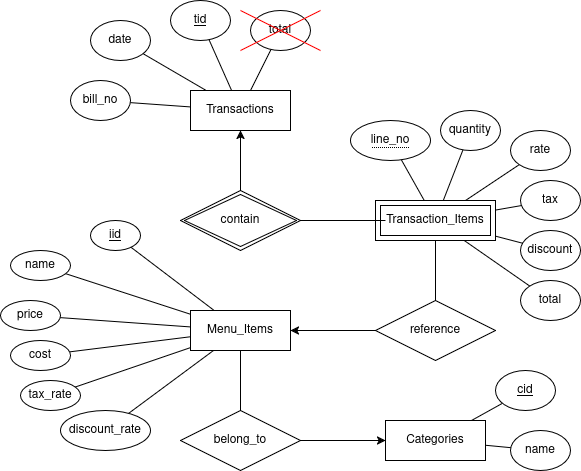

The diagram above was exported from draw.io. Its source (the exported page's mxGraphModel, read from the mxfile embedded in the PNG):
<mxGraphModel dx="1106" dy="614" grid="1" gridSize="10" guides="1" tooltips="1" connect="1" arrows="1" fold="1" page="1" pageScale="1" pageWidth="850" pageHeight="1100" math="0" shadow="0">
  <root>
    <mxCell id="0" />
    <mxCell id="1" parent="0" />
    <mxCell id="wS5wZr4Ymg3TvJUA6Yfh-20" style="edgeStyle=none;shape=connector;rounded=0;orthogonalLoop=1;jettySize=auto;html=1;strokeColor=default;align=center;verticalAlign=middle;fontFamily=Helvetica;fontSize=11;fontColor=default;labelBackgroundColor=default;endArrow=none;" parent="1" source="JMFi7ybcz9vLBab8670I-1" target="wS5wZr4Ymg3TvJUA6Yfh-2" edge="1">
      <mxGeometry relative="1" as="geometry" />
    </mxCell>
    <mxCell id="wS5wZr4Ymg3TvJUA6Yfh-21" style="edgeStyle=none;shape=connector;rounded=0;orthogonalLoop=1;jettySize=auto;html=1;strokeColor=default;align=center;verticalAlign=middle;fontFamily=Helvetica;fontSize=11;fontColor=default;labelBackgroundColor=default;endArrow=none;" parent="1" source="JMFi7ybcz9vLBab8670I-1" target="wS5wZr4Ymg3TvJUA6Yfh-4" edge="1">
      <mxGeometry relative="1" as="geometry" />
    </mxCell>
    <mxCell id="wS5wZr4Ymg3TvJUA6Yfh-22" style="edgeStyle=none;shape=connector;rounded=0;orthogonalLoop=1;jettySize=auto;html=1;strokeColor=default;align=center;verticalAlign=middle;fontFamily=Helvetica;fontSize=11;fontColor=default;labelBackgroundColor=default;endArrow=none;" parent="1" source="JMFi7ybcz9vLBab8670I-1" target="wS5wZr4Ymg3TvJUA6Yfh-5" edge="1">
      <mxGeometry relative="1" as="geometry" />
    </mxCell>
    <mxCell id="JMFi7ybcz9vLBab8670I-1" value="&lt;div&gt;Transactions&lt;/div&gt;" style="whiteSpace=wrap;html=1;align=center;" parent="1" vertex="1">
      <mxGeometry x="290" y="390" width="100" height="40" as="geometry" />
    </mxCell>
    <mxCell id="JMFi7ybcz9vLBab8670I-14" style="edgeStyle=orthogonalEdgeStyle;rounded=0;orthogonalLoop=1;jettySize=auto;html=1;entryX=0.5;entryY=1;entryDx=0;entryDy=0;" parent="1" source="JMFi7ybcz9vLBab8670I-2" target="JMFi7ybcz9vLBab8670I-1" edge="1">
      <mxGeometry relative="1" as="geometry" />
    </mxCell>
    <mxCell id="JMFi7ybcz9vLBab8670I-2" value="contain" style="shape=rhombus;double=1;perimeter=rhombusPerimeter;whiteSpace=wrap;html=1;align=center;" parent="1" vertex="1">
      <mxGeometry x="280" y="490" width="120" height="60" as="geometry" />
    </mxCell>
    <mxCell id="JMFi7ybcz9vLBab8670I-16" style="edgeStyle=orthogonalEdgeStyle;rounded=0;orthogonalLoop=1;jettySize=auto;html=1;entryX=0.5;entryY=0;entryDx=0;entryDy=0;endArrow=none;startFill=0;" parent="1" source="JMFi7ybcz9vLBab8670I-5" target="JMFi7ybcz9vLBab8670I-8" edge="1">
      <mxGeometry relative="1" as="geometry" />
    </mxCell>
    <mxCell id="wS5wZr4Ymg3TvJUA6Yfh-23" style="edgeStyle=none;shape=connector;rounded=0;orthogonalLoop=1;jettySize=auto;html=1;strokeColor=default;align=center;verticalAlign=middle;fontFamily=Helvetica;fontSize=11;fontColor=default;labelBackgroundColor=default;endArrow=none;" parent="1" source="JMFi7ybcz9vLBab8670I-5" target="wS5wZr4Ymg3TvJUA6Yfh-7" edge="1">
      <mxGeometry relative="1" as="geometry" />
    </mxCell>
    <mxCell id="wS5wZr4Ymg3TvJUA6Yfh-24" style="edgeStyle=none;shape=connector;rounded=0;orthogonalLoop=1;jettySize=auto;html=1;strokeColor=default;align=center;verticalAlign=middle;fontFamily=Helvetica;fontSize=11;fontColor=default;labelBackgroundColor=default;endArrow=none;" parent="1" source="JMFi7ybcz9vLBab8670I-5" target="wS5wZr4Ymg3TvJUA6Yfh-8" edge="1">
      <mxGeometry relative="1" as="geometry" />
    </mxCell>
    <mxCell id="wS5wZr4Ymg3TvJUA6Yfh-25" style="edgeStyle=none;shape=connector;rounded=0;orthogonalLoop=1;jettySize=auto;html=1;strokeColor=default;align=center;verticalAlign=middle;fontFamily=Helvetica;fontSize=11;fontColor=default;labelBackgroundColor=default;endArrow=none;" parent="1" source="JMFi7ybcz9vLBab8670I-5" target="wS5wZr4Ymg3TvJUA6Yfh-9" edge="1">
      <mxGeometry relative="1" as="geometry" />
    </mxCell>
    <mxCell id="wS5wZr4Ymg3TvJUA6Yfh-26" style="edgeStyle=none;shape=connector;rounded=0;orthogonalLoop=1;jettySize=auto;html=1;strokeColor=default;align=center;verticalAlign=middle;fontFamily=Helvetica;fontSize=11;fontColor=default;labelBackgroundColor=default;endArrow=none;" parent="1" source="JMFi7ybcz9vLBab8670I-5" target="wS5wZr4Ymg3TvJUA6Yfh-10" edge="1">
      <mxGeometry relative="1" as="geometry" />
    </mxCell>
    <mxCell id="wS5wZr4Ymg3TvJUA6Yfh-27" style="edgeStyle=none;shape=connector;rounded=0;orthogonalLoop=1;jettySize=auto;html=1;strokeColor=default;align=center;verticalAlign=middle;fontFamily=Helvetica;fontSize=11;fontColor=default;labelBackgroundColor=default;endArrow=none;" parent="1" source="JMFi7ybcz9vLBab8670I-5" target="wS5wZr4Ymg3TvJUA6Yfh-11" edge="1">
      <mxGeometry relative="1" as="geometry" />
    </mxCell>
    <mxCell id="wS5wZr4Ymg3TvJUA6Yfh-28" style="edgeStyle=none;shape=connector;rounded=0;orthogonalLoop=1;jettySize=auto;html=1;strokeColor=default;align=center;verticalAlign=middle;fontFamily=Helvetica;fontSize=11;fontColor=default;labelBackgroundColor=default;endArrow=none;" parent="1" source="JMFi7ybcz9vLBab8670I-5" target="wS5wZr4Ymg3TvJUA6Yfh-12" edge="1">
      <mxGeometry relative="1" as="geometry" />
    </mxCell>
    <mxCell id="JMFi7ybcz9vLBab8670I-5" value="Transaction_Items" style="shape=ext;margin=3;double=1;whiteSpace=wrap;html=1;align=center;" parent="1" vertex="1">
      <mxGeometry x="475" y="500" width="120" height="40" as="geometry" />
    </mxCell>
    <mxCell id="JMFi7ybcz9vLBab8670I-17" style="edgeStyle=orthogonalEdgeStyle;rounded=0;orthogonalLoop=1;jettySize=auto;html=1;entryX=1;entryY=0.5;entryDx=0;entryDy=0;" parent="1" source="JMFi7ybcz9vLBab8670I-8" target="JMFi7ybcz9vLBab8670I-9" edge="1">
      <mxGeometry relative="1" as="geometry" />
    </mxCell>
    <mxCell id="JMFi7ybcz9vLBab8670I-8" value="reference" style="shape=rhombus;perimeter=rhombusPerimeter;whiteSpace=wrap;html=1;align=center;" parent="1" vertex="1">
      <mxGeometry x="475" y="600" width="120" height="60" as="geometry" />
    </mxCell>
    <mxCell id="wS5wZr4Ymg3TvJUA6Yfh-31" style="edgeStyle=none;shape=connector;rounded=0;orthogonalLoop=1;jettySize=auto;html=1;strokeColor=default;align=center;verticalAlign=middle;fontFamily=Helvetica;fontSize=11;fontColor=default;labelBackgroundColor=default;endArrow=none;" parent="1" source="JMFi7ybcz9vLBab8670I-9" target="wS5wZr4Ymg3TvJUA6Yfh-13" edge="1">
      <mxGeometry relative="1" as="geometry" />
    </mxCell>
    <mxCell id="wS5wZr4Ymg3TvJUA6Yfh-32" style="edgeStyle=none;shape=connector;rounded=0;orthogonalLoop=1;jettySize=auto;html=1;strokeColor=default;align=center;verticalAlign=middle;fontFamily=Helvetica;fontSize=11;fontColor=default;labelBackgroundColor=default;endArrow=none;" parent="1" source="JMFi7ybcz9vLBab8670I-9" target="wS5wZr4Ymg3TvJUA6Yfh-15" edge="1">
      <mxGeometry relative="1" as="geometry" />
    </mxCell>
    <mxCell id="FaADRPVaTo3psV2Dfb3Q-7" style="edgeStyle=none;shape=connector;rounded=0;orthogonalLoop=1;jettySize=auto;html=1;strokeColor=default;align=center;verticalAlign=middle;fontFamily=Helvetica;fontSize=11;fontColor=default;labelBackgroundColor=default;endArrow=none;" parent="1" source="JMFi7ybcz9vLBab8670I-9" target="FaADRPVaTo3psV2Dfb3Q-1" edge="1">
      <mxGeometry relative="1" as="geometry" />
    </mxCell>
    <mxCell id="FaADRPVaTo3psV2Dfb3Q-8" style="edgeStyle=none;shape=connector;rounded=0;orthogonalLoop=1;jettySize=auto;html=1;strokeColor=default;align=center;verticalAlign=middle;fontFamily=Helvetica;fontSize=11;fontColor=default;labelBackgroundColor=default;endArrow=none;" parent="1" source="JMFi7ybcz9vLBab8670I-9" target="FaADRPVaTo3psV2Dfb3Q-2" edge="1">
      <mxGeometry relative="1" as="geometry" />
    </mxCell>
    <mxCell id="FaADRPVaTo3psV2Dfb3Q-9" style="edgeStyle=none;shape=connector;rounded=0;orthogonalLoop=1;jettySize=auto;html=1;strokeColor=default;align=center;verticalAlign=middle;fontFamily=Helvetica;fontSize=11;fontColor=default;labelBackgroundColor=default;endArrow=none;" parent="1" source="JMFi7ybcz9vLBab8670I-9" target="FaADRPVaTo3psV2Dfb3Q-3" edge="1">
      <mxGeometry relative="1" as="geometry" />
    </mxCell>
    <mxCell id="FaADRPVaTo3psV2Dfb3Q-10" style="edgeStyle=none;shape=connector;rounded=0;orthogonalLoop=1;jettySize=auto;html=1;strokeColor=default;align=center;verticalAlign=middle;fontFamily=Helvetica;fontSize=11;fontColor=default;labelBackgroundColor=default;endArrow=none;" parent="1" source="JMFi7ybcz9vLBab8670I-9" target="FaADRPVaTo3psV2Dfb3Q-4" edge="1">
      <mxGeometry relative="1" as="geometry" />
    </mxCell>
    <mxCell id="JMFi7ybcz9vLBab8670I-9" value="Menu_Items" style="whiteSpace=wrap;html=1;align=center;" parent="1" vertex="1">
      <mxGeometry x="290" y="610" width="100" height="40" as="geometry" />
    </mxCell>
    <mxCell id="wS5wZr4Ymg3TvJUA6Yfh-29" style="edgeStyle=none;shape=connector;rounded=0;orthogonalLoop=1;jettySize=auto;html=1;strokeColor=default;align=center;verticalAlign=middle;fontFamily=Helvetica;fontSize=11;fontColor=default;labelBackgroundColor=default;endArrow=none;" parent="1" source="JMFi7ybcz9vLBab8670I-10" target="wS5wZr4Ymg3TvJUA6Yfh-16" edge="1">
      <mxGeometry relative="1" as="geometry" />
    </mxCell>
    <mxCell id="wS5wZr4Ymg3TvJUA6Yfh-30" style="edgeStyle=none;shape=connector;rounded=0;orthogonalLoop=1;jettySize=auto;html=1;strokeColor=default;align=center;verticalAlign=middle;fontFamily=Helvetica;fontSize=11;fontColor=default;labelBackgroundColor=default;endArrow=none;" parent="1" source="JMFi7ybcz9vLBab8670I-10" target="wS5wZr4Ymg3TvJUA6Yfh-17" edge="1">
      <mxGeometry relative="1" as="geometry" />
    </mxCell>
    <mxCell id="JMFi7ybcz9vLBab8670I-10" value="Categories" style="whiteSpace=wrap;html=1;align=center;" parent="1" vertex="1">
      <mxGeometry x="485" y="720" width="100" height="40" as="geometry" />
    </mxCell>
    <mxCell id="JMFi7ybcz9vLBab8670I-19" style="edgeStyle=orthogonalEdgeStyle;rounded=0;orthogonalLoop=1;jettySize=auto;html=1;exitX=1;exitY=0.5;exitDx=0;exitDy=0;" parent="1" source="JMFi7ybcz9vLBab8670I-11" target="JMFi7ybcz9vLBab8670I-10" edge="1">
      <mxGeometry relative="1" as="geometry" />
    </mxCell>
    <mxCell id="JMFi7ybcz9vLBab8670I-20" style="edgeStyle=orthogonalEdgeStyle;rounded=0;orthogonalLoop=1;jettySize=auto;html=1;entryX=0.5;entryY=1;entryDx=0;entryDy=0;endArrow=none;startFill=0;" parent="1" source="JMFi7ybcz9vLBab8670I-11" target="JMFi7ybcz9vLBab8670I-9" edge="1">
      <mxGeometry relative="1" as="geometry" />
    </mxCell>
    <mxCell id="JMFi7ybcz9vLBab8670I-11" value="belong_to" style="shape=rhombus;perimeter=rhombusPerimeter;whiteSpace=wrap;html=1;align=center;" parent="1" vertex="1">
      <mxGeometry x="280" y="710" width="120" height="60" as="geometry" />
    </mxCell>
    <mxCell id="JMFi7ybcz9vLBab8670I-15" style="edgeStyle=orthogonalEdgeStyle;rounded=0;orthogonalLoop=1;jettySize=auto;html=1;entryX=0.083;entryY=0.5;entryDx=0;entryDy=0;entryPerimeter=0;endArrow=none;startFill=0;" parent="1" source="JMFi7ybcz9vLBab8670I-2" target="JMFi7ybcz9vLBab8670I-5" edge="1">
      <mxGeometry relative="1" as="geometry" />
    </mxCell>
    <mxCell id="wS5wZr4Ymg3TvJUA6Yfh-2" value="tid" style="ellipse;whiteSpace=wrap;html=1;align=center;fontStyle=4;" parent="1" vertex="1">
      <mxGeometry x="270" y="300" width="60" height="40" as="geometry" />
    </mxCell>
    <mxCell id="wS5wZr4Ymg3TvJUA6Yfh-3" value="date" style="ellipse;whiteSpace=wrap;html=1;align=center;" parent="1" vertex="1">
      <mxGeometry x="190" y="320" width="60" height="40" as="geometry" />
    </mxCell>
    <mxCell id="wS5wZr4Ymg3TvJUA6Yfh-4" value="&lt;div&gt;bill_no&lt;/div&gt;" style="ellipse;whiteSpace=wrap;html=1;align=center;" parent="1" vertex="1">
      <mxGeometry x="170" y="380" width="60" height="40" as="geometry" />
    </mxCell>
    <mxCell id="wS5wZr4Ymg3TvJUA6Yfh-5" value="total" style="ellipse;whiteSpace=wrap;html=1;align=center;" parent="1" vertex="1">
      <mxGeometry x="350" y="310" width="60" height="40" as="geometry" />
    </mxCell>
    <mxCell id="wS5wZr4Ymg3TvJUA6Yfh-7" value="&lt;span style=&quot;border-bottom: 1px dotted;&quot;&gt;line_no&lt;/span&gt;" style="ellipse;whiteSpace=wrap;html=1;align=center;" parent="1" vertex="1">
      <mxGeometry x="450" y="420" width="80" height="40" as="geometry" />
    </mxCell>
    <mxCell id="wS5wZr4Ymg3TvJUA6Yfh-8" value="quantity" style="ellipse;whiteSpace=wrap;html=1;align=center;" parent="1" vertex="1">
      <mxGeometry x="540" y="410" width="60" height="40" as="geometry" />
    </mxCell>
    <mxCell id="wS5wZr4Ymg3TvJUA6Yfh-9" value="rate" style="ellipse;whiteSpace=wrap;html=1;align=center;" parent="1" vertex="1">
      <mxGeometry x="610" y="430" width="60" height="40" as="geometry" />
    </mxCell>
    <mxCell id="wS5wZr4Ymg3TvJUA6Yfh-10" value="tax" style="ellipse;whiteSpace=wrap;html=1;align=center;" parent="1" vertex="1">
      <mxGeometry x="620" y="480" width="60" height="40" as="geometry" />
    </mxCell>
    <mxCell id="wS5wZr4Ymg3TvJUA6Yfh-11" value="discount" style="ellipse;whiteSpace=wrap;html=1;align=center;" parent="1" vertex="1">
      <mxGeometry x="620" y="530" width="60" height="40" as="geometry" />
    </mxCell>
    <mxCell id="wS5wZr4Ymg3TvJUA6Yfh-12" value="total" style="ellipse;whiteSpace=wrap;html=1;align=center;" parent="1" vertex="1">
      <mxGeometry x="620" y="580" width="60" height="40" as="geometry" />
    </mxCell>
    <mxCell id="wS5wZr4Ymg3TvJUA6Yfh-13" value="name" style="ellipse;whiteSpace=wrap;html=1;align=center;" parent="1" vertex="1">
      <mxGeometry x="110" y="550" width="60" height="30" as="geometry" />
    </mxCell>
    <mxCell id="wS5wZr4Ymg3TvJUA6Yfh-15" value="iid" style="ellipse;whiteSpace=wrap;html=1;align=center;fontStyle=4;" parent="1" vertex="1">
      <mxGeometry x="190" y="520" width="50" height="30" as="geometry" />
    </mxCell>
    <mxCell id="wS5wZr4Ymg3TvJUA6Yfh-16" value="cid" style="ellipse;whiteSpace=wrap;html=1;align=center;fontStyle=4;" parent="1" vertex="1">
      <mxGeometry x="595" y="670" width="60" height="40" as="geometry" />
    </mxCell>
    <mxCell id="wS5wZr4Ymg3TvJUA6Yfh-17" value="name" style="ellipse;whiteSpace=wrap;html=1;align=center;" parent="1" vertex="1">
      <mxGeometry x="610" y="730" width="60" height="40" as="geometry" />
    </mxCell>
    <mxCell id="wS5wZr4Ymg3TvJUA6Yfh-19" style="edgeStyle=none;shape=connector;rounded=0;orthogonalLoop=1;jettySize=auto;html=1;strokeColor=default;align=center;verticalAlign=middle;fontFamily=Helvetica;fontSize=11;fontColor=default;labelBackgroundColor=default;endArrow=none;" parent="1" source="JMFi7ybcz9vLBab8670I-1" target="wS5wZr4Ymg3TvJUA6Yfh-3" edge="1">
      <mxGeometry relative="1" as="geometry" />
    </mxCell>
    <mxCell id="FaADRPVaTo3psV2Dfb3Q-1" value="price" style="ellipse;whiteSpace=wrap;html=1;align=center;" parent="1" vertex="1">
      <mxGeometry x="100" y="600" width="60" height="30" as="geometry" />
    </mxCell>
    <mxCell id="FaADRPVaTo3psV2Dfb3Q-2" value="cost" style="ellipse;whiteSpace=wrap;html=1;align=center;" parent="1" vertex="1">
      <mxGeometry x="110" y="640" width="60" height="30" as="geometry" />
    </mxCell>
    <mxCell id="FaADRPVaTo3psV2Dfb3Q-3" value="tax_rate" style="ellipse;whiteSpace=wrap;html=1;align=center;" parent="1" vertex="1">
      <mxGeometry x="120" y="680" width="60" height="30" as="geometry" />
    </mxCell>
    <mxCell id="FaADRPVaTo3psV2Dfb3Q-4" value="discount_rate" style="ellipse;whiteSpace=wrap;html=1;align=center;" parent="1" vertex="1">
      <mxGeometry x="160" y="710" width="90" height="40" as="geometry" />
    </mxCell>
    <mxCell id="FaADRPVaTo3psV2Dfb3Q-11" value="" style="endArrow=none;html=1;rounded=0;strokeColor=#FF0000;align=center;verticalAlign=middle;fontFamily=Helvetica;fontSize=11;fontColor=default;labelBackgroundColor=default;edgeStyle=none;strokeWidth=1;" parent="1" edge="1">
      <mxGeometry width="50" height="50" relative="1" as="geometry">
        <mxPoint x="420" y="350" as="sourcePoint" />
        <mxPoint x="340" y="310" as="targetPoint" />
      </mxGeometry>
    </mxCell>
    <mxCell id="FaADRPVaTo3psV2Dfb3Q-12" value="" style="endArrow=none;html=1;rounded=0;strokeColor=#FF0000;align=center;verticalAlign=middle;fontFamily=Helvetica;fontSize=11;fontColor=default;labelBackgroundColor=default;edgeStyle=none;strokeWidth=1;" parent="1" edge="1">
      <mxGeometry width="50" height="50" relative="1" as="geometry">
        <mxPoint x="340" y="350" as="sourcePoint" />
        <mxPoint x="420" y="310" as="targetPoint" />
      </mxGeometry>
    </mxCell>
  </root>
</mxGraphModel>